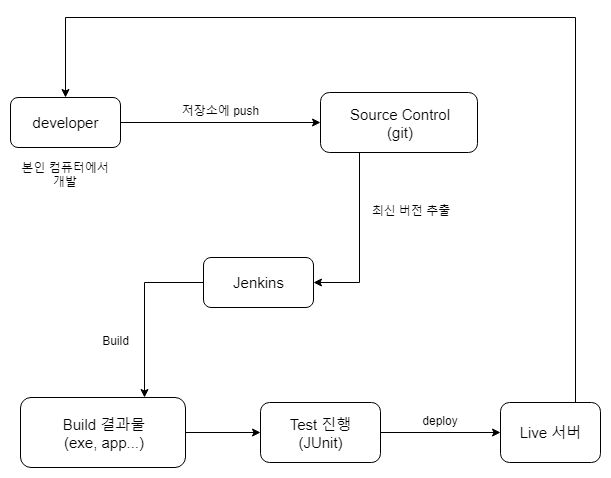

The diagram above was exported from draw.io. Its source (the exported page's mxGraphModel, read from the mxfile embedded in the PNG):
<mxGraphModel dx="1010" dy="582" grid="0" gridSize="10" guides="1" tooltips="1" connect="1" arrows="1" fold="1" page="1" pageScale="1" pageWidth="827" pageHeight="1169" math="0" shadow="0">
  <root>
    <mxCell id="0" />
    <mxCell id="1" parent="0" />
    <mxCell id="MyayBzGd1emcL-G0FkIW-6" style="edgeStyle=orthogonalEdgeStyle;rounded=0;orthogonalLoop=1;jettySize=auto;html=1;entryX=0;entryY=0.5;entryDx=0;entryDy=0;" edge="1" parent="1" source="MyayBzGd1emcL-G0FkIW-2" target="MyayBzGd1emcL-G0FkIW-4">
      <mxGeometry relative="1" as="geometry" />
    </mxCell>
    <mxCell id="MyayBzGd1emcL-G0FkIW-2" value="&lt;font style=&quot;font-size: 15px&quot;&gt;developer&lt;/font&gt;" style="rounded=1;whiteSpace=wrap;html=1;" vertex="1" parent="1">
      <mxGeometry x="110" y="130" width="110" height="50" as="geometry" />
    </mxCell>
    <mxCell id="MyayBzGd1emcL-G0FkIW-8" style="edgeStyle=orthogonalEdgeStyle;rounded=0;orthogonalLoop=1;jettySize=auto;html=1;exitX=0.25;exitY=1;exitDx=0;exitDy=0;entryX=1;entryY=0.5;entryDx=0;entryDy=0;" edge="1" parent="1" source="MyayBzGd1emcL-G0FkIW-4" target="MyayBzGd1emcL-G0FkIW-5">
      <mxGeometry relative="1" as="geometry" />
    </mxCell>
    <mxCell id="MyayBzGd1emcL-G0FkIW-4" value="&lt;font style=&quot;font-size: 15px&quot;&gt;Source Control&lt;br&gt;(git)&lt;/font&gt;" style="rounded=1;whiteSpace=wrap;html=1;" vertex="1" parent="1">
      <mxGeometry x="420" y="125" width="157" height="60" as="geometry" />
    </mxCell>
    <mxCell id="MyayBzGd1emcL-G0FkIW-10" style="edgeStyle=orthogonalEdgeStyle;rounded=0;orthogonalLoop=1;jettySize=auto;html=1;entryX=0.75;entryY=0;entryDx=0;entryDy=0;" edge="1" parent="1" source="MyayBzGd1emcL-G0FkIW-5" target="MyayBzGd1emcL-G0FkIW-9">
      <mxGeometry relative="1" as="geometry" />
    </mxCell>
    <mxCell id="MyayBzGd1emcL-G0FkIW-5" value="&lt;font style=&quot;font-size: 15px&quot;&gt;Jenkins&lt;/font&gt;" style="rounded=1;whiteSpace=wrap;html=1;" vertex="1" parent="1">
      <mxGeometry x="303" y="290" width="110" height="50" as="geometry" />
    </mxCell>
    <mxCell id="MyayBzGd1emcL-G0FkIW-11" style="edgeStyle=orthogonalEdgeStyle;rounded=0;orthogonalLoop=1;jettySize=auto;html=1;entryX=0;entryY=0.5;entryDx=0;entryDy=0;" edge="1" parent="1" source="MyayBzGd1emcL-G0FkIW-9" target="MyayBzGd1emcL-G0FkIW-12">
      <mxGeometry relative="1" as="geometry">
        <mxPoint x="480" y="455" as="targetPoint" />
      </mxGeometry>
    </mxCell>
    <mxCell id="MyayBzGd1emcL-G0FkIW-9" value="&lt;span style=&quot;font-size: 15px&quot;&gt;Build 결과물&lt;br&gt;(exe, app...)&lt;br&gt;&lt;/span&gt;" style="rounded=1;whiteSpace=wrap;html=1;" vertex="1" parent="1">
      <mxGeometry x="120" y="430" width="165" height="70" as="geometry" />
    </mxCell>
    <mxCell id="MyayBzGd1emcL-G0FkIW-15" style="edgeStyle=orthogonalEdgeStyle;rounded=0;orthogonalLoop=1;jettySize=auto;html=1;" edge="1" parent="1" source="MyayBzGd1emcL-G0FkIW-12" target="MyayBzGd1emcL-G0FkIW-14">
      <mxGeometry relative="1" as="geometry" />
    </mxCell>
    <mxCell id="MyayBzGd1emcL-G0FkIW-12" value="&lt;span style=&quot;font-size: 15px&quot;&gt;Test 진행&lt;br&gt;(JUnit)&lt;br&gt;&lt;/span&gt;" style="rounded=1;whiteSpace=wrap;html=1;" vertex="1" parent="1">
      <mxGeometry x="360" y="435" width="120" height="60" as="geometry" />
    </mxCell>
    <mxCell id="MyayBzGd1emcL-G0FkIW-16" style="edgeStyle=orthogonalEdgeStyle;rounded=0;orthogonalLoop=1;jettySize=auto;html=1;entryX=0.5;entryY=0;entryDx=0;entryDy=0;" edge="1" parent="1" source="MyayBzGd1emcL-G0FkIW-14" target="MyayBzGd1emcL-G0FkIW-2">
      <mxGeometry relative="1" as="geometry">
        <Array as="points">
          <mxPoint x="675" y="50" />
          <mxPoint x="165" y="50" />
        </Array>
      </mxGeometry>
    </mxCell>
    <mxCell id="MyayBzGd1emcL-G0FkIW-14" value="&lt;span style=&quot;font-size: 15px&quot;&gt;Live 서버&lt;/span&gt;" style="rounded=1;whiteSpace=wrap;html=1;" vertex="1" parent="1">
      <mxGeometry x="600" y="435" width="100" height="60" as="geometry" />
    </mxCell>
    <mxCell id="MyayBzGd1emcL-G0FkIW-18" value="본인 컴퓨터에서 개발" style="text;html=1;strokeColor=none;fillColor=none;align=center;verticalAlign=middle;whiteSpace=wrap;rounded=0;" vertex="1" parent="1">
      <mxGeometry x="115" y="180" width="100" height="55" as="geometry" />
    </mxCell>
    <mxCell id="MyayBzGd1emcL-G0FkIW-19" value="저장소에 push" style="text;html=1;strokeColor=none;fillColor=none;align=center;verticalAlign=middle;whiteSpace=wrap;rounded=0;" vertex="1" parent="1">
      <mxGeometry x="270" y="130" width="100" height="25" as="geometry" />
    </mxCell>
    <mxCell id="MyayBzGd1emcL-G0FkIW-20" value="최신 버전 추출" style="text;html=1;strokeColor=none;fillColor=none;align=center;verticalAlign=middle;whiteSpace=wrap;rounded=0;" vertex="1" parent="1">
      <mxGeometry x="460" y="230" width="100" height="25" as="geometry" />
    </mxCell>
    <mxCell id="MyayBzGd1emcL-G0FkIW-21" value="Build" style="text;html=1;strokeColor=none;fillColor=none;align=center;verticalAlign=middle;whiteSpace=wrap;rounded=0;" vertex="1" parent="1">
      <mxGeometry x="165" y="360" width="100" height="25" as="geometry" />
    </mxCell>
    <mxCell id="MyayBzGd1emcL-G0FkIW-22" value="deploy" style="text;html=1;strokeColor=none;fillColor=none;align=center;verticalAlign=middle;whiteSpace=wrap;rounded=0;" vertex="1" parent="1">
      <mxGeometry x="490" y="440" width="100" height="25" as="geometry" />
    </mxCell>
  </root>
</mxGraphModel>